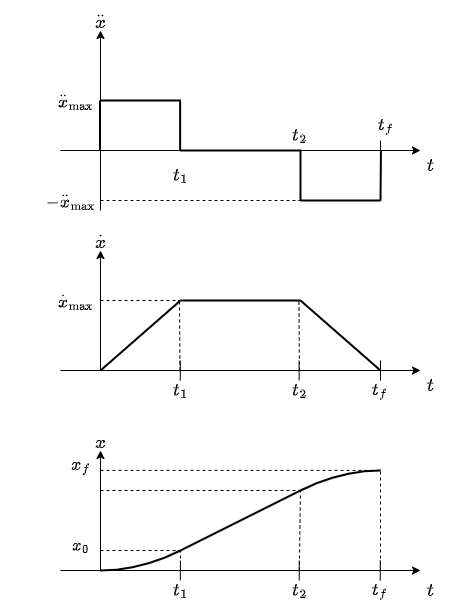

The diagram above was exported from draw.io. Its source (the exported page's mxGraphModel, read from the mxfile embedded in the PNG):
<mxGraphModel dx="571" dy="580" grid="1" gridSize="10" guides="1" tooltips="1" connect="1" arrows="1" fold="1" page="1" pageScale="1" pageWidth="827" pageHeight="1169" math="1" shadow="0">
  <root>
    <mxCell id="0" />
    <mxCell id="1" parent="0" />
    <mxCell id="2" value="" style="endArrow=classic;html=1;" parent="1" edge="1">
      <mxGeometry width="50" height="50" relative="1" as="geometry">
        <mxPoint x="240" y="450" as="sourcePoint" />
        <mxPoint x="240" y="270" as="targetPoint" />
      </mxGeometry>
    </mxCell>
    <mxCell id="3" value="" style="endArrow=classic;html=1;" parent="1" edge="1">
      <mxGeometry width="50" height="50" relative="1" as="geometry">
        <mxPoint x="200" y="390" as="sourcePoint" />
        <mxPoint x="560" y="390" as="targetPoint" />
      </mxGeometry>
    </mxCell>
    <mxCell id="4" value="" style="endArrow=none;html=1;strokeWidth=2;" parent="1" edge="1">
      <mxGeometry width="50" height="50" relative="1" as="geometry">
        <mxPoint x="239.5" y="390" as="sourcePoint" />
        <mxPoint x="239.5" y="340" as="targetPoint" />
      </mxGeometry>
    </mxCell>
    <mxCell id="7" value="" style="endArrow=none;html=1;strokeWidth=2;" parent="1" edge="1">
      <mxGeometry width="50" height="50" relative="1" as="geometry">
        <mxPoint x="240" y="340" as="sourcePoint" />
        <mxPoint x="320" y="340" as="targetPoint" />
      </mxGeometry>
    </mxCell>
    <mxCell id="8" value="&lt;span style=&quot;font-size: 15px;&quot;&gt;`t_1`&lt;/span&gt;" style="text;html=1;align=center;verticalAlign=middle;resizable=0;points=[];autosize=1;strokeColor=none;fillColor=none;fontSize=13;" parent="1" vertex="1">
      <mxGeometry x="295" y="400" width="50" height="30" as="geometry" />
    </mxCell>
    <mxCell id="9" value="" style="endArrow=none;html=1;strokeWidth=1;fontSize=15;" parent="1" edge="1">
      <mxGeometry width="50" height="50" relative="1" as="geometry">
        <mxPoint x="520" y="400" as="sourcePoint" />
        <mxPoint x="520" y="380" as="targetPoint" />
      </mxGeometry>
    </mxCell>
    <mxCell id="10" value="&lt;span style=&quot;font-size: 15px;&quot;&gt;`t_f`&lt;/span&gt;" style="text;html=1;align=center;verticalAlign=middle;resizable=0;points=[];autosize=1;strokeColor=none;fillColor=none;fontSize=13;" parent="1" vertex="1">
      <mxGeometry x="500" y="350" width="50" height="30" as="geometry" />
    </mxCell>
    <mxCell id="13" value="&lt;span style=&quot;font-size: 15px;&quot;&gt;`t`&lt;/span&gt;" style="text;html=1;align=center;verticalAlign=middle;resizable=0;points=[];autosize=1;strokeColor=none;fillColor=none;fontSize=13;" parent="1" vertex="1">
      <mxGeometry x="550" y="390" width="40" height="30" as="geometry" />
    </mxCell>
    <mxCell id="18" value="&lt;font style=&quot;font-size: 15px;&quot;&gt;`\ddot{x}`&lt;/font&gt;" style="text;html=1;align=center;verticalAlign=middle;resizable=0;points=[];autosize=1;strokeColor=none;fillColor=none;fontSize=22;" parent="1" vertex="1">
      <mxGeometry x="200" y="240" width="80" height="40" as="geometry" />
    </mxCell>
    <mxCell id="19" value="" style="endArrow=classic;html=1;" parent="1" edge="1">
      <mxGeometry width="50" height="50" relative="1" as="geometry">
        <mxPoint x="240" y="610" as="sourcePoint" />
        <mxPoint x="240" y="490" as="targetPoint" />
      </mxGeometry>
    </mxCell>
    <mxCell id="20" value="" style="endArrow=classic;html=1;" parent="1" edge="1">
      <mxGeometry width="50" height="50" relative="1" as="geometry">
        <mxPoint x="200" y="610" as="sourcePoint" />
        <mxPoint x="560" y="610" as="targetPoint" />
      </mxGeometry>
    </mxCell>
    <mxCell id="24" value="&lt;span style=&quot;font-size: 15px;&quot;&gt;`t_1`&lt;/span&gt;" style="text;html=1;align=center;verticalAlign=middle;resizable=0;points=[];autosize=1;strokeColor=none;fillColor=none;fontSize=13;" parent="1" vertex="1">
      <mxGeometry x="295" y="615" width="50" height="30" as="geometry" />
    </mxCell>
    <mxCell id="25" value="" style="endArrow=none;html=1;strokeWidth=1;fontSize=15;" parent="1" edge="1">
      <mxGeometry width="50" height="50" relative="1" as="geometry">
        <mxPoint x="520" y="620" as="sourcePoint" />
        <mxPoint x="520" y="600" as="targetPoint" />
      </mxGeometry>
    </mxCell>
    <mxCell id="26" value="&lt;span style=&quot;font-size: 15px;&quot;&gt;`t_f`&lt;/span&gt;" style="text;html=1;align=center;verticalAlign=middle;resizable=0;points=[];autosize=1;strokeColor=none;fillColor=none;fontSize=13;" parent="1" vertex="1">
      <mxGeometry x="494" y="615" width="50" height="30" as="geometry" />
    </mxCell>
    <mxCell id="28" value="&lt;span style=&quot;font-size: 15px;&quot;&gt;`t`&lt;/span&gt;" style="text;html=1;align=center;verticalAlign=middle;resizable=0;points=[];autosize=1;strokeColor=none;fillColor=none;fontSize=13;" parent="1" vertex="1">
      <mxGeometry x="550" y="610" width="40" height="30" as="geometry" />
    </mxCell>
    <mxCell id="29" value="&lt;font style=&quot;font-size: 15px;&quot;&gt;`\dot{x}`&lt;/font&gt;" style="text;html=1;align=center;verticalAlign=middle;resizable=0;points=[];autosize=1;strokeColor=none;fillColor=none;fontSize=22;" parent="1" vertex="1">
      <mxGeometry x="200" y="460" width="80" height="40" as="geometry" />
    </mxCell>
    <mxCell id="31" value="" style="endArrow=none;html=1;strokeWidth=2;" parent="1" edge="1">
      <mxGeometry width="50" height="50" relative="1" as="geometry">
        <mxPoint x="240" y="610" as="sourcePoint" />
        <mxPoint x="320" y="540" as="targetPoint" />
      </mxGeometry>
    </mxCell>
    <mxCell id="33" value="" style="endArrow=none;html=1;strokeWidth=2;" parent="1" edge="1">
      <mxGeometry width="50" height="50" relative="1" as="geometry">
        <mxPoint x="520" y="440" as="sourcePoint" />
        <mxPoint x="520.44" y="390" as="targetPoint" />
      </mxGeometry>
    </mxCell>
    <mxCell id="36" value="" style="endArrow=classic;html=1;" parent="1" edge="1">
      <mxGeometry width="50" height="50" relative="1" as="geometry">
        <mxPoint x="240" y="810" as="sourcePoint" />
        <mxPoint x="240" y="690" as="targetPoint" />
      </mxGeometry>
    </mxCell>
    <mxCell id="37" value="" style="endArrow=classic;html=1;" parent="1" edge="1">
      <mxGeometry width="50" height="50" relative="1" as="geometry">
        <mxPoint x="200" y="810" as="sourcePoint" />
        <mxPoint x="560" y="810" as="targetPoint" />
      </mxGeometry>
    </mxCell>
    <mxCell id="39" value="&lt;span style=&quot;font-size: 15px;&quot;&gt;`t_1`&lt;/span&gt;" style="text;html=1;align=center;verticalAlign=middle;resizable=0;points=[];autosize=1;strokeColor=none;fillColor=none;fontSize=13;" parent="1" vertex="1">
      <mxGeometry x="295" y="815" width="50" height="30" as="geometry" />
    </mxCell>
    <mxCell id="40" value="" style="endArrow=none;html=1;strokeWidth=1;fontSize=15;" parent="1" edge="1">
      <mxGeometry width="50" height="50" relative="1" as="geometry">
        <mxPoint x="519.77" y="820" as="sourcePoint" />
        <mxPoint x="519.77" y="800" as="targetPoint" />
      </mxGeometry>
    </mxCell>
    <mxCell id="41" value="&lt;span style=&quot;font-size: 15px;&quot;&gt;`t_f`&lt;/span&gt;" style="text;html=1;align=center;verticalAlign=middle;resizable=0;points=[];autosize=1;strokeColor=none;fillColor=none;fontSize=13;" parent="1" vertex="1">
      <mxGeometry x="494" y="815" width="50" height="30" as="geometry" />
    </mxCell>
    <mxCell id="42" value="&lt;span style=&quot;font-size: 15px;&quot;&gt;`t`&lt;/span&gt;" style="text;html=1;align=center;verticalAlign=middle;resizable=0;points=[];autosize=1;strokeColor=none;fillColor=none;fontSize=13;" parent="1" vertex="1">
      <mxGeometry x="550" y="815" width="40" height="30" as="geometry" />
    </mxCell>
    <mxCell id="43" value="&lt;font style=&quot;font-size: 15px;&quot;&gt;`x`&lt;/font&gt;" style="text;html=1;align=center;verticalAlign=middle;resizable=0;points=[];autosize=1;strokeColor=none;fillColor=none;fontSize=22;" parent="1" vertex="1">
      <mxGeometry x="220" y="660" width="40" height="40" as="geometry" />
    </mxCell>
    <mxCell id="48" value="&lt;span style=&quot;font-size: 15px;&quot;&gt;`x_0`&lt;/span&gt;" style="text;html=1;align=center;verticalAlign=middle;resizable=0;points=[];autosize=1;strokeColor=none;fillColor=none;fontSize=13;" parent="1" vertex="1">
      <mxGeometry x="190" y="770" width="60" height="30" as="geometry" />
    </mxCell>
    <mxCell id="49" value="&lt;span style=&quot;font-size: 15px;&quot;&gt;`x_f`&lt;/span&gt;" style="text;html=1;align=center;verticalAlign=middle;resizable=0;points=[];autosize=1;strokeColor=none;fillColor=none;fontSize=13;" parent="1" vertex="1">
      <mxGeometry x="195" y="690" width="50" height="30" as="geometry" />
    </mxCell>
    <mxCell id="50" value="" style="endArrow=none;html=1;strokeWidth=1;dashed=1;" parent="1" edge="1">
      <mxGeometry width="50" height="50" relative="1" as="geometry">
        <mxPoint x="240" y="709.88" as="sourcePoint" />
        <mxPoint x="520" y="709.88" as="targetPoint" />
      </mxGeometry>
    </mxCell>
    <mxCell id="52" value="" style="endArrow=none;html=1;strokeWidth=1;fontSize=15;" parent="1" edge="1">
      <mxGeometry width="50" height="50" relative="1" as="geometry">
        <mxPoint x="319.87" y="820" as="sourcePoint" />
        <mxPoint x="319.87" y="800" as="targetPoint" />
      </mxGeometry>
    </mxCell>
    <mxCell id="53" value="" style="endArrow=none;html=1;strokeWidth=2;" parent="1" edge="1">
      <mxGeometry width="50" height="50" relative="1" as="geometry">
        <mxPoint x="440" y="440" as="sourcePoint" />
        <mxPoint x="520" y="440" as="targetPoint" />
      </mxGeometry>
    </mxCell>
    <mxCell id="54" value="" style="endArrow=none;html=1;strokeWidth=2;" parent="1" edge="1">
      <mxGeometry width="50" height="50" relative="1" as="geometry">
        <mxPoint x="319.63" y="390" as="sourcePoint" />
        <mxPoint x="319.63" y="340" as="targetPoint" />
      </mxGeometry>
    </mxCell>
    <mxCell id="57" value="" style="endArrow=none;html=1;strokeWidth=2;" parent="1" edge="1">
      <mxGeometry width="50" height="50" relative="1" as="geometry">
        <mxPoint x="440" y="540" as="sourcePoint" />
        <mxPoint x="520" y="610" as="targetPoint" />
      </mxGeometry>
    </mxCell>
    <mxCell id="58" value="&lt;span style=&quot;font-size: 15px;&quot;&gt;`t_2`&lt;/span&gt;" style="text;html=1;align=center;verticalAlign=middle;resizable=0;points=[];autosize=1;strokeColor=none;fillColor=none;fontSize=13;" parent="1" vertex="1">
      <mxGeometry x="414" y="360" width="50" height="30" as="geometry" />
    </mxCell>
    <mxCell id="59" value="" style="endArrow=none;html=1;strokeWidth=1;fontSize=15;" parent="1" edge="1">
      <mxGeometry width="50" height="50" relative="1" as="geometry">
        <mxPoint x="438.63" y="620" as="sourcePoint" />
        <mxPoint x="438.63" y="600" as="targetPoint" />
      </mxGeometry>
    </mxCell>
    <mxCell id="60" value="&lt;span style=&quot;font-size: 15px;&quot;&gt;`t_2`&lt;/span&gt;" style="text;html=1;align=center;verticalAlign=middle;resizable=0;points=[];autosize=1;strokeColor=none;fillColor=none;fontSize=13;" parent="1" vertex="1">
      <mxGeometry x="414" y="615" width="50" height="30" as="geometry" />
    </mxCell>
    <mxCell id="61" value="" style="endArrow=none;html=1;strokeWidth=1;fontSize=15;" parent="1" edge="1">
      <mxGeometry width="50" height="50" relative="1" as="geometry">
        <mxPoint x="438.76" y="820" as="sourcePoint" />
        <mxPoint x="438.76" y="800" as="targetPoint" />
      </mxGeometry>
    </mxCell>
    <mxCell id="62" value="&lt;span style=&quot;font-size: 15px;&quot;&gt;`t_2`&lt;/span&gt;" style="text;html=1;align=center;verticalAlign=middle;resizable=0;points=[];autosize=1;strokeColor=none;fillColor=none;fontSize=13;" parent="1" vertex="1">
      <mxGeometry x="414" y="815" width="50" height="30" as="geometry" />
    </mxCell>
    <mxCell id="64" value="" style="curved=1;endArrow=none;html=1;strokeWidth=2;endFill=0;" parent="1" edge="1">
      <mxGeometry width="50" height="50" relative="1" as="geometry">
        <mxPoint x="240" y="810" as="sourcePoint" />
        <mxPoint x="320" y="790" as="targetPoint" />
        <Array as="points">
          <mxPoint x="280" y="810" />
        </Array>
      </mxGeometry>
    </mxCell>
    <mxCell id="66" value="" style="endArrow=none;html=1;strokeWidth=1;dashed=1;" parent="1" edge="1">
      <mxGeometry width="50" height="50" relative="1" as="geometry">
        <mxPoint x="520" y="810" as="sourcePoint" />
        <mxPoint x="520" y="710" as="targetPoint" />
      </mxGeometry>
    </mxCell>
    <mxCell id="67" value="" style="endArrow=none;html=1;strokeWidth=1;dashed=1;" parent="1" edge="1">
      <mxGeometry width="50" height="50" relative="1" as="geometry">
        <mxPoint x="438.76" y="810" as="sourcePoint" />
        <mxPoint x="440" y="730" as="targetPoint" />
      </mxGeometry>
    </mxCell>
    <mxCell id="68" value="" style="endArrow=none;html=1;strokeWidth=2;" parent="1" edge="1">
      <mxGeometry width="50" height="50" relative="1" as="geometry">
        <mxPoint x="440" y="440" as="sourcePoint" />
        <mxPoint x="440" y="390" as="targetPoint" />
      </mxGeometry>
    </mxCell>
    <mxCell id="69" value="" style="endArrow=none;html=1;strokeWidth=2;" parent="1" edge="1">
      <mxGeometry width="50" height="50" relative="1" as="geometry">
        <mxPoint x="320" y="390" as="sourcePoint" />
        <mxPoint x="440" y="390" as="targetPoint" />
      </mxGeometry>
    </mxCell>
    <mxCell id="70" value="" style="endArrow=none;html=1;strokeWidth=2;" parent="1" edge="1">
      <mxGeometry width="50" height="50" relative="1" as="geometry">
        <mxPoint x="320" y="540" as="sourcePoint" />
        <mxPoint x="440" y="540" as="targetPoint" />
      </mxGeometry>
    </mxCell>
    <mxCell id="71" value="" style="endArrow=none;html=1;strokeWidth=1;fontSize=15;" parent="1" edge="1">
      <mxGeometry width="50" height="50" relative="1" as="geometry">
        <mxPoint x="319.79" y="620" as="sourcePoint" />
        <mxPoint x="319.79" y="600" as="targetPoint" />
      </mxGeometry>
    </mxCell>
    <mxCell id="72" value="" style="endArrow=none;html=1;strokeWidth=1;dashed=1;" parent="1" edge="1">
      <mxGeometry width="50" height="50" relative="1" as="geometry">
        <mxPoint x="319.47" y="610" as="sourcePoint" />
        <mxPoint x="319" y="540" as="targetPoint" />
      </mxGeometry>
    </mxCell>
    <mxCell id="73" value="" style="endArrow=none;html=1;strokeWidth=1;dashed=1;" parent="1" edge="1">
      <mxGeometry width="50" height="50" relative="1" as="geometry">
        <mxPoint x="438.94000000000005" y="610" as="sourcePoint" />
        <mxPoint x="438.47" y="540" as="targetPoint" />
      </mxGeometry>
    </mxCell>
    <mxCell id="74" value="" style="curved=1;endArrow=none;html=1;strokeWidth=2;endFill=0;" parent="1" edge="1">
      <mxGeometry width="50" height="50" relative="1" as="geometry">
        <mxPoint x="440" y="730" as="sourcePoint" />
        <mxPoint x="520" y="710" as="targetPoint" />
        <Array as="points">
          <mxPoint x="480" y="710" />
        </Array>
      </mxGeometry>
    </mxCell>
    <mxCell id="77" value="" style="endArrow=none;html=1;strokeWidth=2;" parent="1" edge="1">
      <mxGeometry width="50" height="50" relative="1" as="geometry">
        <mxPoint x="320" y="790" as="sourcePoint" />
        <mxPoint x="440" y="730" as="targetPoint" />
      </mxGeometry>
    </mxCell>
    <mxCell id="78" value="" style="endArrow=none;html=1;strokeWidth=1;dashed=1;" parent="1" edge="1">
      <mxGeometry width="50" height="50" relative="1" as="geometry">
        <mxPoint x="240" y="790" as="sourcePoint" />
        <mxPoint x="320" y="790" as="targetPoint" />
      </mxGeometry>
    </mxCell>
    <mxCell id="79" value="" style="endArrow=none;html=1;strokeWidth=1;dashed=1;" parent="1" edge="1">
      <mxGeometry width="50" height="50" relative="1" as="geometry">
        <mxPoint x="320" y="810" as="sourcePoint" />
        <mxPoint x="320" y="790" as="targetPoint" />
      </mxGeometry>
    </mxCell>
    <mxCell id="80" value="" style="endArrow=none;html=1;strokeWidth=1;dashed=1;" parent="1" edge="1">
      <mxGeometry width="50" height="50" relative="1" as="geometry">
        <mxPoint x="240" y="730.0000000000001" as="sourcePoint" />
        <mxPoint x="440" y="730" as="targetPoint" />
      </mxGeometry>
    </mxCell>
    <mxCell id="81" value="" style="endArrow=none;html=1;strokeWidth=1;dashed=1;" parent="1" edge="1">
      <mxGeometry width="50" height="50" relative="1" as="geometry">
        <mxPoint x="240" y="440" as="sourcePoint" />
        <mxPoint x="440" y="440" as="targetPoint" />
      </mxGeometry>
    </mxCell>
    <mxCell id="82" value="&lt;font style=&quot;font-size: 15px;&quot;&gt;`\ddot{x}_{max}`&lt;/font&gt;" style="text;html=1;align=center;verticalAlign=middle;resizable=0;points=[];autosize=1;strokeColor=none;fillColor=none;fontSize=22;" parent="1" vertex="1">
      <mxGeometry x="150" y="320" width="130" height="40" as="geometry" />
    </mxCell>
    <mxCell id="83" value="&lt;font style=&quot;font-size: 15px;&quot;&gt;`-\ddot{x}_{max}`&lt;/font&gt;" style="text;html=1;align=center;verticalAlign=middle;resizable=0;points=[];autosize=1;strokeColor=none;fillColor=none;fontSize=22;" parent="1" vertex="1">
      <mxGeometry x="140" y="420" width="140" height="40" as="geometry" />
    </mxCell>
    <mxCell id="84" value="&lt;font style=&quot;font-size: 15px;&quot;&gt;`\dot{x}_{max}`&lt;/font&gt;" style="text;html=1;align=center;verticalAlign=middle;resizable=0;points=[];autosize=1;strokeColor=none;fillColor=none;fontSize=22;" parent="1" vertex="1">
      <mxGeometry x="155" y="520" width="120" height="40" as="geometry" />
    </mxCell>
    <mxCell id="85" value="" style="endArrow=none;html=1;strokeWidth=1;dashed=1;" parent="1" edge="1">
      <mxGeometry width="50" height="50" relative="1" as="geometry">
        <mxPoint x="240" y="540" as="sourcePoint" />
        <mxPoint x="319.1111111111111" y="540" as="targetPoint" />
      </mxGeometry>
    </mxCell>
  </root>
</mxGraphModel>